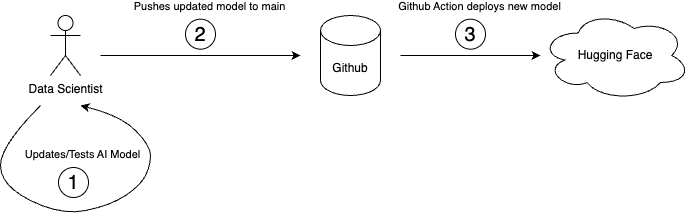

The diagram above was exported from draw.io. Its source (the exported page's mxGraphModel, read from the mxfile embedded in the PNG):
<mxGraphModel dx="737" dy="569" grid="1" gridSize="10" guides="1" tooltips="1" connect="1" arrows="1" fold="1" page="1" pageScale="1" pageWidth="850" pageHeight="1100" math="0" shadow="0">
  <root>
    <mxCell id="0" />
    <mxCell id="1" parent="0" />
    <mxCell id="2" value="Data Scientist&lt;br&gt;" style="shape=umlActor;verticalLabelPosition=bottom;verticalAlign=top;html=1;outlineConnect=0;" vertex="1" parent="1">
      <mxGeometry x="70" y="180" width="30" height="60" as="geometry" />
    </mxCell>
    <mxCell id="7" value="Github" style="shape=cylinder3;whiteSpace=wrap;html=1;boundedLbl=1;backgroundOutline=1;size=15;" vertex="1" parent="1">
      <mxGeometry x="340" y="180" width="60" height="80" as="geometry" />
    </mxCell>
    <mxCell id="8" value="Hugging Face" style="ellipse;shape=cloud;whiteSpace=wrap;html=1;" vertex="1" parent="1">
      <mxGeometry x="560" y="175" width="150" height="90" as="geometry" />
    </mxCell>
    <mxCell id="9" value="" style="endArrow=classic;html=1;" edge="1" parent="1">
      <mxGeometry width="50" height="50" relative="1" as="geometry">
        <mxPoint x="120" y="220" as="sourcePoint" />
        <mxPoint x="320" y="220" as="targetPoint" />
      </mxGeometry>
    </mxCell>
    <mxCell id="13" value="" style="curved=1;endArrow=classic;html=1;" edge="1" parent="1">
      <mxGeometry width="50" height="50" relative="1" as="geometry">
        <mxPoint x="60" y="270" as="sourcePoint" />
        <mxPoint x="100" y="270" as="targetPoint" />
        <Array as="points">
          <mxPoint x="20" y="310" />
          <mxPoint x="20" y="350" />
          <mxPoint x="80" y="380" />
          <mxPoint x="130" y="370" />
          <mxPoint x="160" y="350" />
          <mxPoint x="170" y="330" />
          <mxPoint x="170" y="310" />
          <mxPoint x="140" y="280" />
        </Array>
      </mxGeometry>
    </mxCell>
    <mxCell id="14" value="Updates/Tests AI Model" style="edgeLabel;html=1;align=center;verticalAlign=middle;resizable=0;points=[];" vertex="1" connectable="0" parent="13">
      <mxGeometry x="0.1065" y="1" relative="1" as="geometry">
        <mxPoint x="-22" y="-52" as="offset" />
      </mxGeometry>
    </mxCell>
    <mxCell id="17" value="" style="group" vertex="1" connectable="0" parent="1">
      <mxGeometry x="63" y="332" width="60" height="30" as="geometry" />
    </mxCell>
    <mxCell id="16" value="" style="ellipse;whiteSpace=wrap;html=1;fontSize=20;" vertex="1" parent="17">
      <mxGeometry x="15" width="30" height="30" as="geometry" />
    </mxCell>
    <mxCell id="15" value="&lt;font style=&quot;font-size: 20px;&quot;&gt;1&lt;/font&gt;" style="text;html=1;strokeColor=none;fillColor=none;align=center;verticalAlign=middle;whiteSpace=wrap;rounded=0;" vertex="1" parent="17">
      <mxGeometry width="60" height="30" as="geometry" />
    </mxCell>
    <mxCell id="18" value="Pushes updated model to main" style="edgeLabel;html=1;align=center;verticalAlign=middle;resizable=0;points=[];" vertex="1" connectable="0" parent="1">
      <mxGeometry x="228.2920663103863" y="170.0017828352042" as="geometry" />
    </mxCell>
    <mxCell id="19" value="" style="group" vertex="1" connectable="0" parent="1">
      <mxGeometry x="190" y="183.68" width="60" height="30" as="geometry" />
    </mxCell>
    <mxCell id="20" value="" style="ellipse;whiteSpace=wrap;html=1;fontSize=20;" vertex="1" parent="19">
      <mxGeometry x="15" width="30" height="30" as="geometry" />
    </mxCell>
    <mxCell id="21" value="&lt;font style=&quot;font-size: 20px;&quot;&gt;2&lt;/font&gt;" style="text;html=1;strokeColor=none;fillColor=none;align=center;verticalAlign=middle;whiteSpace=wrap;rounded=0;" vertex="1" parent="19">
      <mxGeometry width="60" height="30" as="geometry" />
    </mxCell>
    <mxCell id="22" value="" style="endArrow=classic;html=1;" edge="1" parent="1">
      <mxGeometry width="50" height="50" relative="1" as="geometry">
        <mxPoint x="420" y="220" as="sourcePoint" />
        <mxPoint x="560" y="220" as="targetPoint" />
      </mxGeometry>
    </mxCell>
    <mxCell id="24" value="Github Action deploys new model" style="edgeLabel;html=1;align=center;verticalAlign=middle;resizable=0;points=[];" vertex="1" connectable="0" parent="1">
      <mxGeometry x="498.2920663103863" y="170.0017828352042" as="geometry" />
    </mxCell>
    <mxCell id="25" value="" style="group" vertex="1" connectable="0" parent="1">
      <mxGeometry x="460" y="183.68" width="60" height="30" as="geometry" />
    </mxCell>
    <mxCell id="26" value="" style="ellipse;whiteSpace=wrap;html=1;fontSize=20;" vertex="1" parent="25">
      <mxGeometry x="15" width="30" height="30" as="geometry" />
    </mxCell>
    <mxCell id="27" value="&lt;font style=&quot;font-size: 20px;&quot;&gt;3&lt;/font&gt;" style="text;html=1;strokeColor=none;fillColor=none;align=center;verticalAlign=middle;whiteSpace=wrap;rounded=0;" vertex="1" parent="25">
      <mxGeometry width="60" height="30" as="geometry" />
    </mxCell>
  </root>
</mxGraphModel>